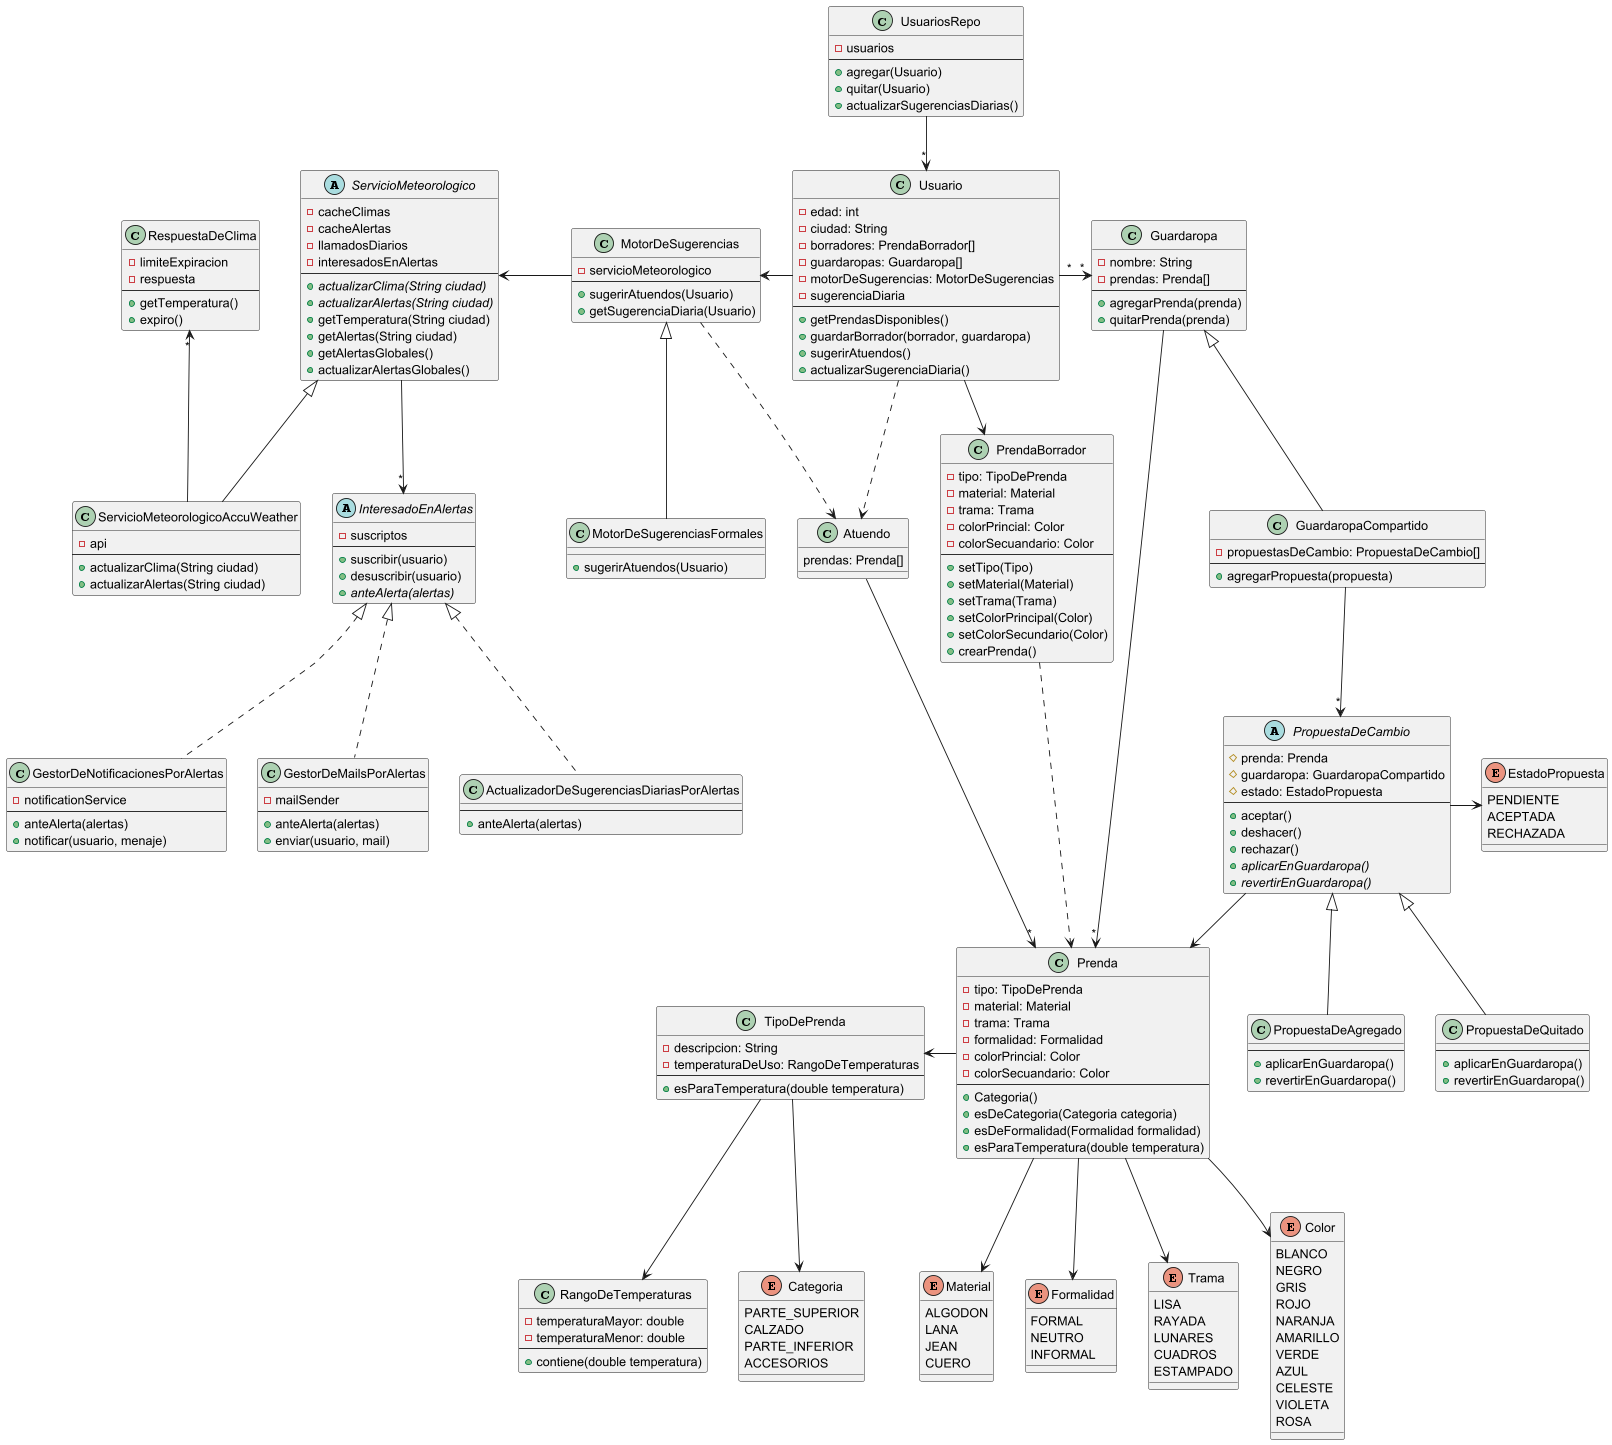

The diagram above was rendered by PlantUML. Its source (embedded in the PNG):
@startuml

class Usuario {
    - edad: int
    - ciudad: String
    - borradores: PrendaBorrador[]
    - guardaropas: Guardaropa[]
    - motorDeSugerencias: MotorDeSugerencias
    - sugerenciaDiaria
    --
    + getPrendasDisponibles()
    + guardarBorrador(borrador, guardaropa)
    + sugerirAtuendos()
    + actualizarSugerenciaDiaria()
}

class Guardaropa {
    - nombre: String
    - prendas: Prenda[]
    --
    + agregarPrenda(prenda)
    + quitarPrenda(prenda)
}

class GuardaropaCompartido extends Guardaropa {
    - propuestasDeCambio: PropuestaDeCambio[]
    --
    + agregarPropuesta(propuesta)
}

abstract class PropuestaDeCambio {
    # prenda: Prenda
    # guardaropa: GuardaropaCompartido
    # estado: EstadoPropuesta
    --
    + aceptar()
    + deshacer()
    + rechazar()
    + {abstract} aplicarEnGuardaropa()
    + {abstract} revertirEnGuardaropa()
}

class PropuestaDeAgregado extends PropuestaDeCambio {
    --
    + aplicarEnGuardaropa()
    + revertirEnGuardaropa()
}

class PropuestaDeQuitado extends PropuestaDeCambio {
    --
    + aplicarEnGuardaropa()
    + revertirEnGuardaropa()
}

class Atuendo {
    prendas: Prenda[]
}

class Prenda {
    - tipo: TipoDePrenda
    - material: Material
    - trama: Trama
    - formalidad: Formalidad
    - colorPrincial: Color
    - colorSecuandario: Color
    --
    + Categoria()
    + esDeCategoria(Categoria categoria)
    + esDeFormalidad(Formalidad formalidad)
    + esParaTemperatura(double temperatura)
}

class PrendaBorrador {
    - tipo: TipoDePrenda
    - material: Material
    - trama: Trama
    - colorPrincial: Color
    - colorSecuandario: Color
    --
    + setTipo(Tipo)
    + setMaterial(Material)
    + setTrama(Trama)
    + setColorPrincipal(Color)
    + setColorSecundario(Color)
    + crearPrenda()
}

class TipoDePrenda {
    - descripcion: String
    - temperaturaDeUso: RangoDeTemperaturas
    --
    + esParaTemperatura(double temperatura)
}

class MotorDeSugerencias {
    - servicioMeteorologico
    --
    + sugerirAtuendos(Usuario)
    + getSugerenciaDiaria(Usuario)
}

class MotorDeSugerenciasFormales {
    + sugerirAtuendos(Usuario)
}

class UsuariosRepo {
    - usuarios
    --
    + agregar(Usuario)
    + quitar(Usuario)
    + actualizarSugerenciasDiarias()
}

class RangoDeTemperaturas {
    - temperaturaMayor: double
    - temperaturaMenor: double
    --
    + contiene(double temperatura)
}

abstract class ServicioMeteorologico {
    - cacheClimas
    - cacheAlertas
    - llamadosDiarios
    - interesadosEnAlertas
    --
    + {abstract} actualizarClima(String ciudad)
    + {abstract} actualizarAlertas(String ciudad)
    + getTemperatura(String ciudad)
    + getAlertas(String ciudad)
    + getAlertasGlobales()
    + actualizarAlertasGlobales()
}

abstract class InteresadoEnAlertas {
    - suscriptos
    --
    + suscribir(usuario)
    + desuscribir(usuario)
    + {abstract} anteAlerta(alertas)
}

class GestorDeNotificacionesPorAlertas {
    - notificationService
    --
    + anteAlerta(alertas)
    + notificar(usuario, menaje)
}

class GestorDeMailsPorAlertas {
    - mailSender
    --
    + anteAlerta(alertas)
    'suscriptores.forEach(u -> if(alertas.get(u.getCiudad()).isNotEmpty()){ this.enviar(u, alertas.get(u.getCiudad()) })
    + enviar(usuario, mail)
}

class ActualizadorDeSugerenciasDiariasPorAlertas {
    --
    + anteAlerta(alertas)
}

class ServicioMeteorologicoAccuWeather {
    - api
    --
    + actualizarClima(String ciudad)
    + actualizarAlertas(String ciudad)
}

class RespuestaDeClima {
    - limiteExpiracion
    - respuesta
    --
    + getTemperatura()
    + expiro()
}

enum Trama {
    LISA
    RAYADA
    LUNARES
    CUADROS
    ESTAMPADO
}

enum Color {
    BLANCO
    NEGRO
    GRIS
    ROJO
    NARANJA
    AMARILLO
    VERDE
    AZUL
    CELESTE
    VIOLETA
    ROSA
}

enum Categoria {
    PARTE_SUPERIOR
    CALZADO
    PARTE_INFERIOR
    ACCESORIOS
}

enum Material {
    ALGODON
    LANA
    JEAN
    CUERO
}

enum Formalidad {
    FORMAL
    NEUTRO
    INFORMAL
}

enum EstadoPropuesta {
    PENDIENTE
    ACEPTADA
    RECHAZADA
}

Atuendo -->"*" Prenda
Atuendo -[hidden]r- PrendaBorrador

UsuariosRepo -->"*" Usuario

Usuario --> PrendaBorrador
Usuario ..> Atuendo
Usuario -l-> MotorDeSugerencias
Usuario "*"-r->"*" Guardaropa

Guardaropa -->"*" Prenda

GuardaropaCompartido -->"*" PropuestaDeCambio

PropuestaDeCambio --> Prenda
PropuestaDeCambio -> EstadoPropuesta

PrendaBorrador ..> Prenda

Prenda -l-> TipoDePrenda
Prenda --> Material
Prenda --> Trama
Prenda --> Formalidad
Prenda --> Color

TipoDePrenda -[hidden]u-- MotorDeSugerenciasFormales
TipoDePrenda --> Categoria
TipoDePrenda --> RangoDeTemperaturas

MotorDeSugerencias .r.> Atuendo
MotorDeSugerencias -l-> ServicioMeteorologico

MotorDeSugerenciasFormales -u-|> MotorDeSugerencias

ServicioMeteorologico -->"*" InteresadoEnAlertas

ServicioMeteorologicoAccuWeather -u-|> ServicioMeteorologico
ServicioMeteorologicoAccuWeather -u->"*" RespuestaDeClima

RespuestaDeClima -[hidden]r- ServicioMeteorologico

ActualizadorDeSugerenciasDiariasPorAlertas .u.|> InteresadoEnAlertas
GestorDeNotificacionesPorAlertas .u.|> InteresadoEnAlertas
GestorDeMailsPorAlertas .u.|> InteresadoEnAlertas

@enduml